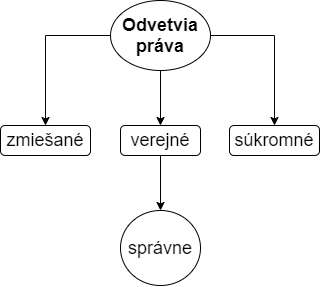

The diagram above was exported from draw.io. Its source (the exported page's mxGraphModel, read from the mxfile embedded in the PNG):
<mxGraphModel dx="3941" dy="1806" grid="1" gridSize="10" guides="1" tooltips="1" connect="1" arrows="1" fold="1" page="1" pageScale="1" pageWidth="827" pageHeight="1169" math="0" shadow="0">
  <root>
    <mxCell id="0" />
    <mxCell id="1" parent="0" />
    <mxCell id="2" style="edgeStyle=orthogonalEdgeStyle;rounded=0;orthogonalLoop=1;jettySize=auto;html=1;fontSize=18;" edge="1" source="5" target="9" parent="1">
      <mxGeometry relative="1" as="geometry" />
    </mxCell>
    <mxCell id="3" style="edgeStyle=orthogonalEdgeStyle;rounded=0;orthogonalLoop=1;jettySize=auto;html=1;entryX=0.5;entryY=0;entryDx=0;entryDy=0;fontSize=18;" edge="1" source="5" target="10" parent="1">
      <mxGeometry relative="1" as="geometry" />
    </mxCell>
    <mxCell id="4" value="" style="edgeStyle=orthogonalEdgeStyle;rounded=0;orthogonalLoop=1;jettySize=auto;html=1;fontSize=18;" edge="1" source="5" target="8" parent="1">
      <mxGeometry relative="1" as="geometry" />
    </mxCell>
    <mxCell id="5" value="Odvetvia práva" style="ellipse;whiteSpace=wrap;html=1;fontSize=18;fontStyle=1" vertex="1" parent="1">
      <mxGeometry x="-2360" y="-820" width="100" height="70" as="geometry" />
    </mxCell>
    <mxCell id="6" value="správne" style="ellipse;whiteSpace=wrap;html=1;fontSize=18;" vertex="1" parent="1">
      <mxGeometry x="-2350" y="-610" width="80" height="75" as="geometry" />
    </mxCell>
    <mxCell id="7" value="" style="edgeStyle=orthogonalEdgeStyle;rounded=0;orthogonalLoop=1;jettySize=auto;html=1;fontSize=18;" edge="1" source="8" target="6" parent="1">
      <mxGeometry relative="1" as="geometry" />
    </mxCell>
    <mxCell id="8" value="verejné" style="rounded=1;whiteSpace=wrap;html=1;fontSize=18;" vertex="1" parent="1">
      <mxGeometry x="-2350" y="-695" width="80" height="30" as="geometry" />
    </mxCell>
    <mxCell id="9" value="súkromné" style="rounded=1;whiteSpace=wrap;html=1;fontSize=18;" vertex="1" parent="1">
      <mxGeometry x="-2241" y="-695" width="90" height="30" as="geometry" />
    </mxCell>
    <mxCell id="10" value="zmiešané" style="rounded=1;whiteSpace=wrap;html=1;fontSize=18;" vertex="1" parent="1">
      <mxGeometry x="-2470" y="-695" width="90" height="30" as="geometry" />
    </mxCell>
  </root>
</mxGraphModel>